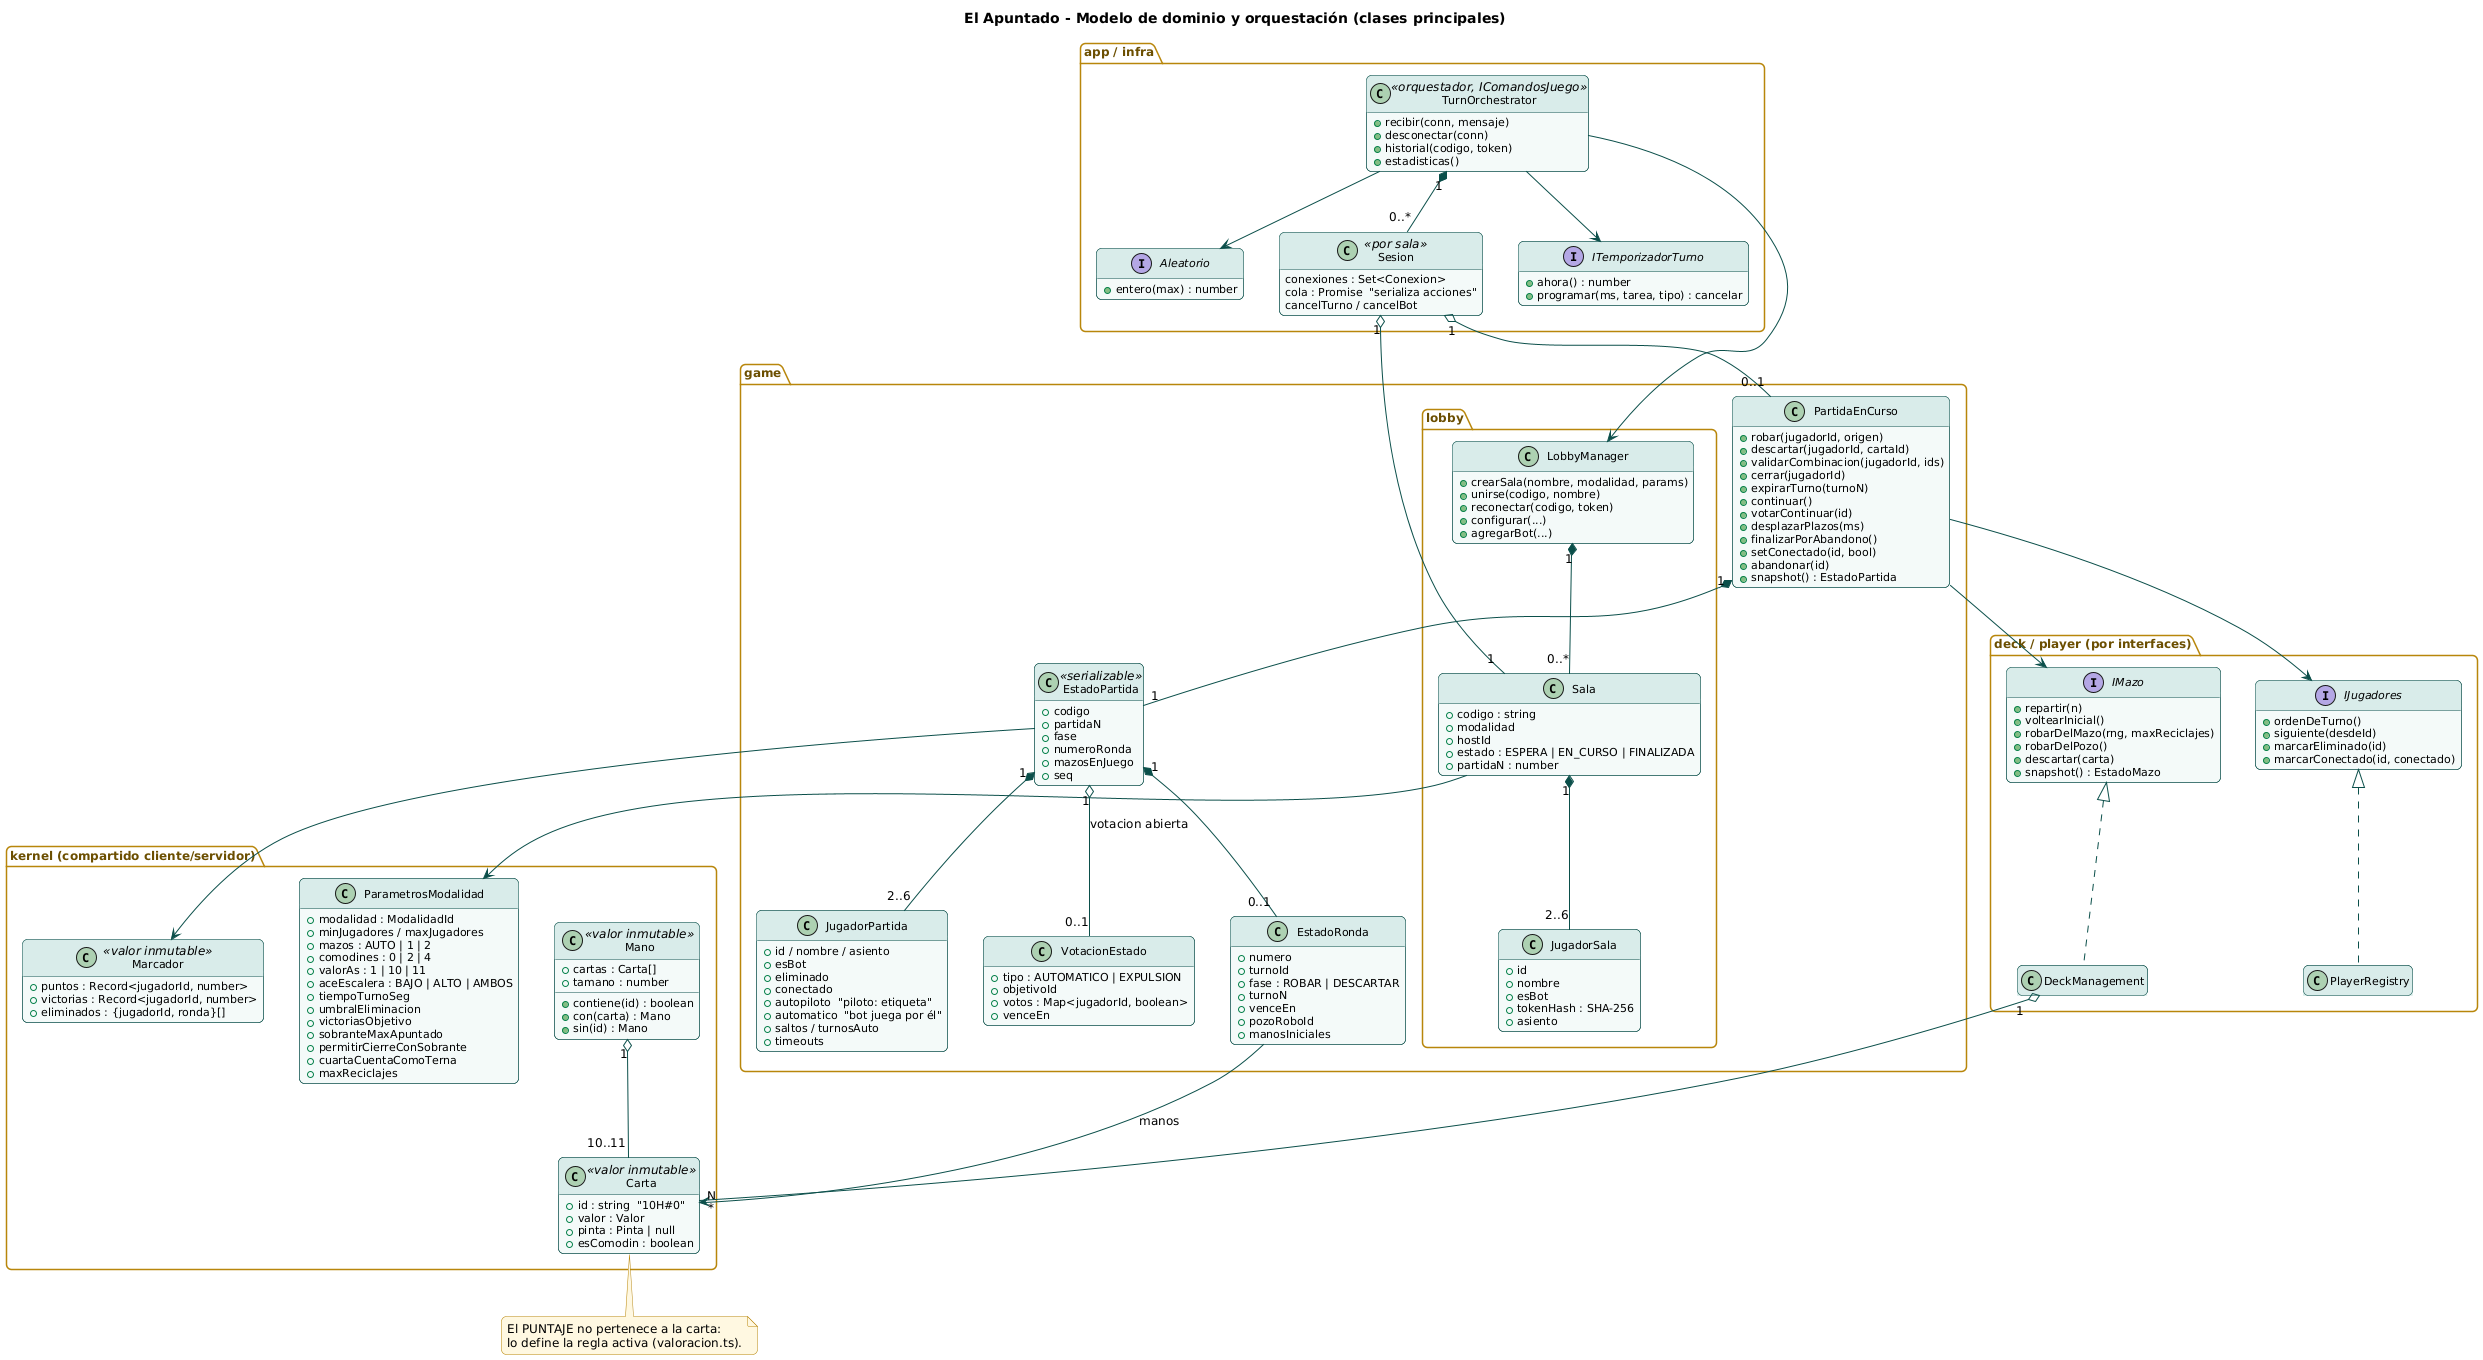

The diagram above was rendered by PlantUML. Its source (embedded in the PNG):
@startuml 03_clases_dominio
!include _estilo.iuml
title El Apuntado - Modelo de dominio y orquestación (clases principales)
hide empty members

package "kernel (compartido cliente/servidor)" {
  class Carta <<valor inmutable>> {
    +id : string  "10H#0"
    +valor : Valor
    +pinta : Pinta | null
    +esComodin : boolean
  }
  class Mano <<valor inmutable>> {
    +cartas : Carta[]
    +tamano : number
    +contiene(id) : boolean
    +con(carta) : Mano
    +sin(id) : Mano
  }
  class Marcador <<valor inmutable>> {
    +puntos : Record<jugadorId, number>
    +victorias : Record<jugadorId, number>
    +eliminados : {jugadorId, ronda}[]
  }
  class ParametrosModalidad {
    +modalidad : ModalidadId
    +minJugadores / maxJugadores
    +mazos : AUTO | 1 | 2
    +comodines : 0 | 2 | 4
    +valorAs : 1 | 10 | 11
    +aceEscalera : BAJO | ALTO | AMBOS
    +tiempoTurnoSeg
    +umbralEliminacion
    +victoriasObjetivo
    +sobranteMaxApuntado
    +permitirCierreConSobrante
    +cuartaCuentaComoTerna
    +maxReciclajes
  }
}

package "game.lobby" {
  class LobbyManager {
    +crearSala(nombre, modalidad, params)
    +unirse(codigo, nombre)
    +reconectar(codigo, token)
    +configurar(...)
    +agregarBot(...)
  }
  class Sala {
    +codigo : string
    +modalidad
    +hostId
    +estado : ESPERA | EN_CURSO | FINALIZADA
    +partidaN : number
  }
  class JugadorSala {
    +id
    +nombre
    +esBot
    +tokenHash : SHA-256
    +asiento
  }
}

package "game" {
  class PartidaEnCurso {
    +robar(jugadorId, origen)
    +descartar(jugadorId, cartaId)
    +validarCombinacion(jugadorId, ids)
    +cerrar(jugadorId)
    +expirarTurno(turnoN)
    +continuar()
    +votarContinuar(id)
    +desplazarPlazos(ms)
    +finalizarPorAbandono()
    +setConectado(id, bool)
    +abandonar(id)
    +snapshot() : EstadoPartida
  }
  class EstadoPartida <<serializable>> {
    +codigo
    +partidaN
    +fase
    +numeroRonda
    +mazosEnJuego
    +seq
  }
  class EstadoRonda {
    +numero
    +turnoId
    +fase : ROBAR | DESCARTAR
    +turnoN
    +venceEn
    +pozoRoboId
    +manosIniciales
  }
  class JugadorPartida {
    +id / nombre / asiento
    +esBot
    +eliminado
    +conectado
    +autopiloto  "piloto: etiqueta"
    +automatico  "bot juega por él"
    +saltos / turnosAuto
    +timeouts
  }
  class VotacionEstado {
    +tipo : AUTOMATICO | EXPULSION
    +objetivoId
    +votos : Map<jugadorId, boolean>
    +venceEn
  }
}

package "deck / player (por interfaces)" {
  interface IMazo {
    +repartir(n)
    +voltearInicial()
    +robarDelMazo(rng, maxReciclajes)
    +robarDelPozo()
    +descartar(carta)
    +snapshot() : EstadoMazo
  }
  class DeckManagement
  interface IJugadores {
    +ordenDeTurno()
    +siguiente(desdeId)
    +marcarEliminado(id)
    +marcarConectado(id, conectado)
  }
  class PlayerRegistry
}

package "app / infra" {
  class TurnOrchestrator <<orquestador, IComandosJuego>> {
    +recibir(conn, mensaje)
    +desconectar(conn)
    +historial(codigo, token)
    +estadisticas()
  }
  class Sesion <<por sala>> {
    conexiones : Set<Conexion>
    cola : Promise  "serializa acciones"
    cancelTurno / cancelBot
  }
  interface ITemporizadorTurno {
    +ahora() : number
    +programar(ms, tarea, tipo) : cancelar
  }
  interface Aleatorio {
    +entero(max) : number
  }
}

TurnOrchestrator "1" *-- "0..*" Sesion
Sesion "1" o-- "1" Sala
Sesion "1" o-- "0..1" PartidaEnCurso
TurnOrchestrator --> LobbyManager
TurnOrchestrator --> ITemporizadorTurno
TurnOrchestrator --> Aleatorio
LobbyManager "1" *-- "0..*" Sala
Sala "1" *-- "2..6" JugadorSala
Sala --> ParametrosModalidad
PartidaEnCurso "1" *-- "1" EstadoPartida
EstadoPartida "1" *-- "0..1" EstadoRonda
EstadoPartida "1" *-- "2..6" JugadorPartida
EstadoPartida --> Marcador
EstadoRonda --> "N" Carta : manos
EstadoPartida "1" o-- "0..1" VotacionEstado : votacion abierta
PartidaEnCurso --> IMazo
PartidaEnCurso --> IJugadores
IMazo <|.. DeckManagement
IJugadores <|.. PlayerRegistry
DeckManagement "1" o-- "*" Carta
Mano "1" o-- "10..11" Carta

note bottom of Carta
  El PUNTAJE no pertenece a la carta:
  lo define la regla activa (valoracion.ts).
end note
@enduml